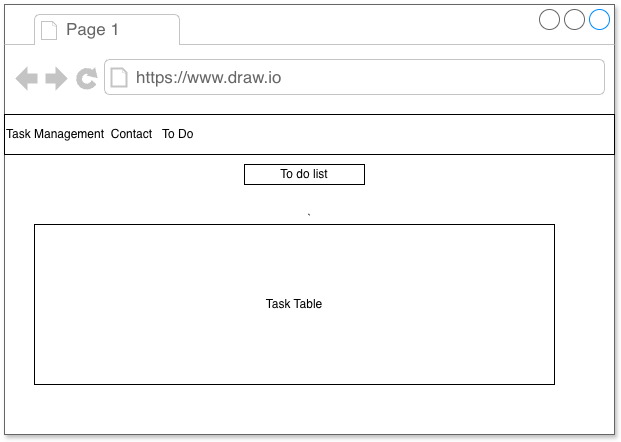

The diagram above was exported from draw.io. Its source (the exported page's mxGraphModel, read from the mxfile embedded in the PNG):
<mxGraphModel dx="800" dy="689" grid="1" gridSize="10" guides="1" tooltips="1" connect="1" arrows="1" fold="1" page="1" pageScale="1" pageWidth="850" pageHeight="1100" math="0" shadow="0">
  <root>
    <mxCell id="0" />
    <mxCell id="1" parent="0" />
    <mxCell id="gQataYctgc0Lg6B0fpA6-2" parent="1" style="strokeWidth=1;shadow=1;dashed=0;align=center;html=1;shape=mxgraph.mockup.containers.browserWindow;rSize=0;strokeColor=#666666;strokeColor2=#008cff;strokeColor3=#c4c4c4;mainText=,;recursiveResize=0;" value="`" vertex="1">
      <mxGeometry height="430" width="610" x="150" y="130" as="geometry" />
    </mxCell>
    <mxCell id="gQataYctgc0Lg6B0fpA6-3" parent="gQataYctgc0Lg6B0fpA6-2" style="strokeWidth=1;shadow=0;dashed=0;align=center;html=1;shape=mxgraph.mockup.containers.anchor;fontSize=17;fontColor=#666666;align=left;whiteSpace=wrap;" value="Page 1" vertex="1">
      <mxGeometry height="26" width="110" x="60" y="12" as="geometry" />
    </mxCell>
    <mxCell id="gQataYctgc0Lg6B0fpA6-4" parent="gQataYctgc0Lg6B0fpA6-2" style="strokeWidth=1;shadow=0;dashed=0;align=center;html=1;shape=mxgraph.mockup.containers.anchor;rSize=0;fontSize=17;fontColor=#666666;align=left;" value="https://www.draw.io" vertex="1">
      <mxGeometry height="26" width="250" x="130" y="60" as="geometry" />
    </mxCell>
    <mxCell id="gQataYctgc0Lg6B0fpA6-5" parent="gQataYctgc0Lg6B0fpA6-2" style="whiteSpace=wrap;html=1;align=left;" value="Task Management&amp;nbsp; Contact&amp;nbsp; &amp;nbsp;To Do" vertex="1">
      <mxGeometry height="40" width="610" y="110" as="geometry" />
    </mxCell>
    <mxCell id="gQataYctgc0Lg6B0fpA6-6" parent="gQataYctgc0Lg6B0fpA6-2" style="whiteSpace=wrap;html=1;" value="To do list" vertex="1">
      <mxGeometry height="20" width="120" x="240" y="160" as="geometry" />
    </mxCell>
    <mxCell id="gQataYctgc0Lg6B0fpA6-9" parent="gQataYctgc0Lg6B0fpA6-2" style="whiteSpace=wrap;html=1;" value="Task Table" vertex="1">
      <mxGeometry height="160" width="520" x="30" y="220" as="geometry" />
    </mxCell>
  </root>
</mxGraphModel>